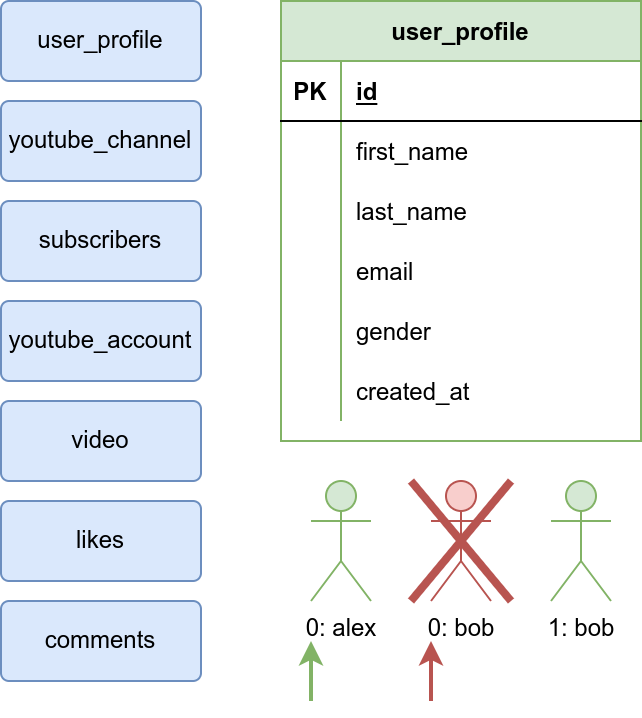

The diagram above was exported from draw.io. Its source (the exported page's mxGraphModel, read from the mxfile embedded in the PNG):
<mxGraphModel dx="711" dy="433" grid="1" gridSize="10" guides="1" tooltips="1" connect="1" arrows="1" fold="1" page="1" pageScale="1" pageWidth="850" pageHeight="1100" math="0" shadow="0">
  <root>
    <mxCell id="0" />
    <mxCell id="1" parent="0" />
    <mxCell id="G1eaHjRpBkx9aGX53DEH-14" value="user_profile" style="rounded=1;arcSize=10;whiteSpace=wrap;html=1;align=center;fillColor=#dae8fc;strokeColor=#6c8ebf;" vertex="1" parent="1">
      <mxGeometry x="120" y="360" width="100" height="40" as="geometry" />
    </mxCell>
    <mxCell id="G1eaHjRpBkx9aGX53DEH-15" value="youtube_account" style="rounded=1;arcSize=10;whiteSpace=wrap;html=1;align=center;fillColor=#dae8fc;strokeColor=#6c8ebf;" vertex="1" parent="1">
      <mxGeometry x="120" y="510" width="100" height="40" as="geometry" />
    </mxCell>
    <mxCell id="G1eaHjRpBkx9aGX53DEH-16" value="video" style="rounded=1;arcSize=10;whiteSpace=wrap;html=1;align=center;fillColor=#dae8fc;strokeColor=#6c8ebf;" vertex="1" parent="1">
      <mxGeometry x="120" y="560" width="100" height="40" as="geometry" />
    </mxCell>
    <mxCell id="G1eaHjRpBkx9aGX53DEH-17" value="youtube_channel" style="rounded=1;arcSize=10;whiteSpace=wrap;html=1;align=center;fillColor=#dae8fc;strokeColor=#6c8ebf;" vertex="1" parent="1">
      <mxGeometry x="120" y="410" width="100" height="40" as="geometry" />
    </mxCell>
    <mxCell id="G1eaHjRpBkx9aGX53DEH-18" value="likes" style="rounded=1;arcSize=10;whiteSpace=wrap;html=1;align=center;fillColor=#dae8fc;strokeColor=#6c8ebf;" vertex="1" parent="1">
      <mxGeometry x="120" y="610" width="100" height="40" as="geometry" />
    </mxCell>
    <mxCell id="G1eaHjRpBkx9aGX53DEH-19" value="comments" style="rounded=1;arcSize=10;whiteSpace=wrap;html=1;align=center;fillColor=#dae8fc;strokeColor=#6c8ebf;" vertex="1" parent="1">
      <mxGeometry x="120" y="660" width="100" height="40" as="geometry" />
    </mxCell>
    <mxCell id="G1eaHjRpBkx9aGX53DEH-20" value="subscribers" style="rounded=1;arcSize=10;whiteSpace=wrap;html=1;align=center;fillColor=#dae8fc;strokeColor=#6c8ebf;" vertex="1" parent="1">
      <mxGeometry x="120" y="460" width="100" height="40" as="geometry" />
    </mxCell>
    <mxCell id="G1eaHjRpBkx9aGX53DEH-21" value="user_profile" style="shape=table;startSize=30;container=1;collapsible=1;childLayout=tableLayout;fixedRows=1;rowLines=0;fontStyle=1;align=center;resizeLast=1;fillColor=#d5e8d4;strokeColor=#82b366;" vertex="1" parent="1">
      <mxGeometry x="260" y="360" width="180" height="220" as="geometry" />
    </mxCell>
    <mxCell id="G1eaHjRpBkx9aGX53DEH-22" value="" style="shape=tableRow;horizontal=0;startSize=0;swimlaneHead=0;swimlaneBody=0;fillColor=none;collapsible=0;dropTarget=0;points=[[0,0.5],[1,0.5]];portConstraint=eastwest;top=0;left=0;right=0;bottom=1;" vertex="1" parent="G1eaHjRpBkx9aGX53DEH-21">
      <mxGeometry y="30" width="180" height="30" as="geometry" />
    </mxCell>
    <mxCell id="G1eaHjRpBkx9aGX53DEH-23" value="PK" style="shape=partialRectangle;connectable=0;fillColor=none;top=0;left=0;bottom=0;right=0;fontStyle=1;overflow=hidden;" vertex="1" parent="G1eaHjRpBkx9aGX53DEH-22">
      <mxGeometry width="30" height="30" as="geometry">
        <mxRectangle width="30" height="30" as="alternateBounds" />
      </mxGeometry>
    </mxCell>
    <mxCell id="G1eaHjRpBkx9aGX53DEH-24" value="id" style="shape=partialRectangle;connectable=0;fillColor=none;top=0;left=0;bottom=0;right=0;align=left;spacingLeft=6;fontStyle=5;overflow=hidden;" vertex="1" parent="G1eaHjRpBkx9aGX53DEH-22">
      <mxGeometry x="30" width="150" height="30" as="geometry">
        <mxRectangle width="150" height="30" as="alternateBounds" />
      </mxGeometry>
    </mxCell>
    <mxCell id="G1eaHjRpBkx9aGX53DEH-25" value="" style="shape=tableRow;horizontal=0;startSize=0;swimlaneHead=0;swimlaneBody=0;fillColor=none;collapsible=0;dropTarget=0;points=[[0,0.5],[1,0.5]];portConstraint=eastwest;top=0;left=0;right=0;bottom=0;" vertex="1" parent="G1eaHjRpBkx9aGX53DEH-21">
      <mxGeometry y="60" width="180" height="30" as="geometry" />
    </mxCell>
    <mxCell id="G1eaHjRpBkx9aGX53DEH-26" value="" style="shape=partialRectangle;connectable=0;fillColor=none;top=0;left=0;bottom=0;right=0;editable=1;overflow=hidden;" vertex="1" parent="G1eaHjRpBkx9aGX53DEH-25">
      <mxGeometry width="30" height="30" as="geometry">
        <mxRectangle width="30" height="30" as="alternateBounds" />
      </mxGeometry>
    </mxCell>
    <mxCell id="G1eaHjRpBkx9aGX53DEH-27" value="first_name" style="shape=partialRectangle;connectable=0;fillColor=none;top=0;left=0;bottom=0;right=0;align=left;spacingLeft=6;overflow=hidden;" vertex="1" parent="G1eaHjRpBkx9aGX53DEH-25">
      <mxGeometry x="30" width="150" height="30" as="geometry">
        <mxRectangle width="150" height="30" as="alternateBounds" />
      </mxGeometry>
    </mxCell>
    <mxCell id="G1eaHjRpBkx9aGX53DEH-28" value="" style="shape=tableRow;horizontal=0;startSize=0;swimlaneHead=0;swimlaneBody=0;fillColor=none;collapsible=0;dropTarget=0;points=[[0,0.5],[1,0.5]];portConstraint=eastwest;top=0;left=0;right=0;bottom=0;" vertex="1" parent="G1eaHjRpBkx9aGX53DEH-21">
      <mxGeometry y="90" width="180" height="30" as="geometry" />
    </mxCell>
    <mxCell id="G1eaHjRpBkx9aGX53DEH-29" value="" style="shape=partialRectangle;connectable=0;fillColor=none;top=0;left=0;bottom=0;right=0;editable=1;overflow=hidden;" vertex="1" parent="G1eaHjRpBkx9aGX53DEH-28">
      <mxGeometry width="30" height="30" as="geometry">
        <mxRectangle width="30" height="30" as="alternateBounds" />
      </mxGeometry>
    </mxCell>
    <mxCell id="G1eaHjRpBkx9aGX53DEH-30" value="last_name" style="shape=partialRectangle;connectable=0;fillColor=none;top=0;left=0;bottom=0;right=0;align=left;spacingLeft=6;overflow=hidden;" vertex="1" parent="G1eaHjRpBkx9aGX53DEH-28">
      <mxGeometry x="30" width="150" height="30" as="geometry">
        <mxRectangle width="150" height="30" as="alternateBounds" />
      </mxGeometry>
    </mxCell>
    <mxCell id="G1eaHjRpBkx9aGX53DEH-31" value="" style="shape=tableRow;horizontal=0;startSize=0;swimlaneHead=0;swimlaneBody=0;fillColor=none;collapsible=0;dropTarget=0;points=[[0,0.5],[1,0.5]];portConstraint=eastwest;top=0;left=0;right=0;bottom=0;" vertex="1" parent="G1eaHjRpBkx9aGX53DEH-21">
      <mxGeometry y="120" width="180" height="30" as="geometry" />
    </mxCell>
    <mxCell id="G1eaHjRpBkx9aGX53DEH-32" value="" style="shape=partialRectangle;connectable=0;fillColor=none;top=0;left=0;bottom=0;right=0;editable=1;overflow=hidden;" vertex="1" parent="G1eaHjRpBkx9aGX53DEH-31">
      <mxGeometry width="30" height="30" as="geometry">
        <mxRectangle width="30" height="30" as="alternateBounds" />
      </mxGeometry>
    </mxCell>
    <mxCell id="G1eaHjRpBkx9aGX53DEH-33" value="email" style="shape=partialRectangle;connectable=0;fillColor=none;top=0;left=0;bottom=0;right=0;align=left;spacingLeft=6;overflow=hidden;" vertex="1" parent="G1eaHjRpBkx9aGX53DEH-31">
      <mxGeometry x="30" width="150" height="30" as="geometry">
        <mxRectangle width="150" height="30" as="alternateBounds" />
      </mxGeometry>
    </mxCell>
    <mxCell id="G1eaHjRpBkx9aGX53DEH-34" style="shape=tableRow;horizontal=0;startSize=0;swimlaneHead=0;swimlaneBody=0;fillColor=none;collapsible=0;dropTarget=0;points=[[0,0.5],[1,0.5]];portConstraint=eastwest;top=0;left=0;right=0;bottom=0;" vertex="1" parent="G1eaHjRpBkx9aGX53DEH-21">
      <mxGeometry y="150" width="180" height="30" as="geometry" />
    </mxCell>
    <mxCell id="G1eaHjRpBkx9aGX53DEH-35" style="shape=partialRectangle;connectable=0;fillColor=none;top=0;left=0;bottom=0;right=0;editable=1;overflow=hidden;" vertex="1" parent="G1eaHjRpBkx9aGX53DEH-34">
      <mxGeometry width="30" height="30" as="geometry">
        <mxRectangle width="30" height="30" as="alternateBounds" />
      </mxGeometry>
    </mxCell>
    <mxCell id="G1eaHjRpBkx9aGX53DEH-36" value="gender" style="shape=partialRectangle;connectable=0;fillColor=none;top=0;left=0;bottom=0;right=0;align=left;spacingLeft=6;overflow=hidden;" vertex="1" parent="G1eaHjRpBkx9aGX53DEH-34">
      <mxGeometry x="30" width="150" height="30" as="geometry">
        <mxRectangle width="150" height="30" as="alternateBounds" />
      </mxGeometry>
    </mxCell>
    <mxCell id="G1eaHjRpBkx9aGX53DEH-37" style="shape=tableRow;horizontal=0;startSize=0;swimlaneHead=0;swimlaneBody=0;fillColor=none;collapsible=0;dropTarget=0;points=[[0,0.5],[1,0.5]];portConstraint=eastwest;top=0;left=0;right=0;bottom=0;" vertex="1" parent="G1eaHjRpBkx9aGX53DEH-21">
      <mxGeometry y="180" width="180" height="30" as="geometry" />
    </mxCell>
    <mxCell id="G1eaHjRpBkx9aGX53DEH-38" style="shape=partialRectangle;connectable=0;fillColor=none;top=0;left=0;bottom=0;right=0;editable=1;overflow=hidden;" vertex="1" parent="G1eaHjRpBkx9aGX53DEH-37">
      <mxGeometry width="30" height="30" as="geometry">
        <mxRectangle width="30" height="30" as="alternateBounds" />
      </mxGeometry>
    </mxCell>
    <mxCell id="G1eaHjRpBkx9aGX53DEH-39" value="created_at" style="shape=partialRectangle;connectable=0;fillColor=none;top=0;left=0;bottom=0;right=0;align=left;spacingLeft=6;overflow=hidden;" vertex="1" parent="G1eaHjRpBkx9aGX53DEH-37">
      <mxGeometry x="30" width="150" height="30" as="geometry">
        <mxRectangle width="150" height="30" as="alternateBounds" />
      </mxGeometry>
    </mxCell>
    <mxCell id="G1eaHjRpBkx9aGX53DEH-40" value="0: alex" style="shape=umlActor;verticalLabelPosition=bottom;verticalAlign=top;html=1;outlineConnect=0;fillColor=#d5e8d4;strokeColor=#82b366;" vertex="1" parent="1">
      <mxGeometry x="275" y="600" width="30" height="60" as="geometry" />
    </mxCell>
    <mxCell id="G1eaHjRpBkx9aGX53DEH-41" value="0: bob" style="shape=umlActor;verticalLabelPosition=bottom;verticalAlign=top;html=1;outlineConnect=0;fillColor=#f8cecc;strokeColor=#b85450;" vertex="1" parent="1">
      <mxGeometry x="335" y="600" width="30" height="60" as="geometry" />
    </mxCell>
    <mxCell id="G1eaHjRpBkx9aGX53DEH-42" value="" style="endArrow=none;html=1;rounded=0;fillColor=#f8cecc;strokeColor=#b85450;strokeWidth=4;" edge="1" parent="1">
      <mxGeometry width="50" height="50" relative="1" as="geometry">
        <mxPoint x="325" y="660" as="sourcePoint" />
        <mxPoint x="375" y="600" as="targetPoint" />
      </mxGeometry>
    </mxCell>
    <mxCell id="G1eaHjRpBkx9aGX53DEH-43" value="" style="endArrow=none;html=1;rounded=0;fillColor=#f8cecc;strokeColor=#b85450;strokeWidth=4;" edge="1" parent="1">
      <mxGeometry width="50" height="50" relative="1" as="geometry">
        <mxPoint x="375" y="660" as="sourcePoint" />
        <mxPoint x="325" y="600" as="targetPoint" />
      </mxGeometry>
    </mxCell>
    <mxCell id="G1eaHjRpBkx9aGX53DEH-46" value="" style="endArrow=classic;html=1;rounded=0;strokeWidth=2;fillColor=#f8cecc;strokeColor=#b85450;" edge="1" parent="1">
      <mxGeometry width="50" height="50" relative="1" as="geometry">
        <mxPoint x="335" y="710" as="sourcePoint" />
        <mxPoint x="335" y="680" as="targetPoint" />
      </mxGeometry>
    </mxCell>
    <mxCell id="G1eaHjRpBkx9aGX53DEH-47" value="1: bob" style="shape=umlActor;verticalLabelPosition=bottom;verticalAlign=top;html=1;outlineConnect=0;fillColor=#d5e8d4;strokeColor=#82b366;" vertex="1" parent="1">
      <mxGeometry x="395" y="600" width="30" height="60" as="geometry" />
    </mxCell>
    <mxCell id="G1eaHjRpBkx9aGX53DEH-48" value="" style="endArrow=classic;html=1;rounded=0;strokeWidth=2;fillColor=#d5e8d4;strokeColor=#82b366;" edge="1" parent="1">
      <mxGeometry width="50" height="50" relative="1" as="geometry">
        <mxPoint x="275" y="710" as="sourcePoint" />
        <mxPoint x="275" y="680" as="targetPoint" />
      </mxGeometry>
    </mxCell>
  </root>
</mxGraphModel>